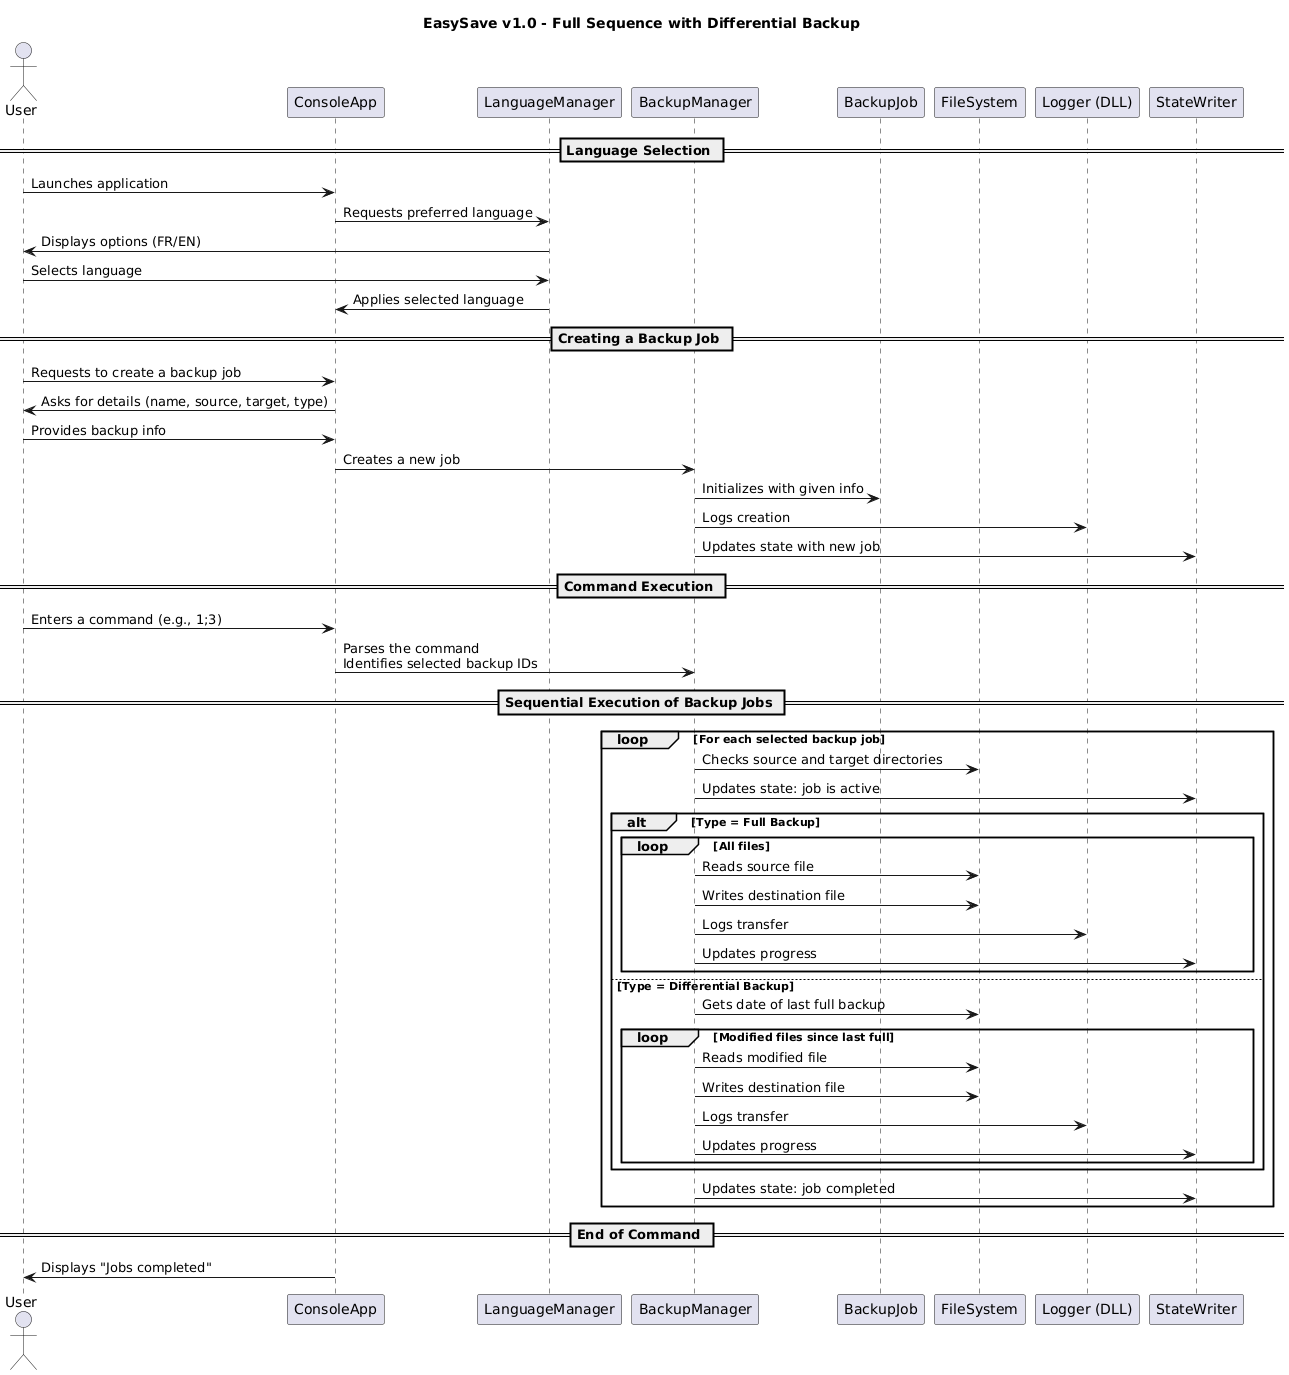

The diagram above was rendered by PlantUML. Its source (embedded in the PNG):
@startuml
title EasySave v1.0 - Full Sequence with Differential Backup

actor User
participant "ConsoleApp" as Console
participant "LanguageManager" as LangMgr
participant "BackupManager" as BkpMgr
participant "BackupJob" as Job
participant "FileSystem" as FS
participant "Logger (DLL)" as Log
participant "StateWriter" as State

== Language Selection ==
User -> Console : Launches application
Console -> LangMgr : Requests preferred language
LangMgr -> User : Displays options (FR/EN)
User -> LangMgr : Selects language
LangMgr -> Console : Applies selected language

== Creating a Backup Job ==
User -> Console : Requests to create a backup job
Console -> User : Asks for details (name, source, target, type)
User -> Console : Provides backup info
Console -> BkpMgr : Creates a new job
BkpMgr -> Job : Initializes with given info
BkpMgr -> Log : Logs creation
BkpMgr -> State : Updates state with new job

== Command Execution ==
User -> Console : Enters a command (e.g., 1;3)
Console -> BkpMgr : Parses the command\nIdentifies selected backup IDs

== Sequential Execution of Backup Jobs ==
loop For each selected backup job
    BkpMgr -> FS : Checks source and target directories
    BkpMgr -> State : Updates state: job is active

    alt Type = Full Backup
        loop All files
            BkpMgr -> FS : Reads source file
            BkpMgr -> FS : Writes destination file
            BkpMgr -> Log : Logs transfer
            BkpMgr -> State : Updates progress
        end
    else Type = Differential Backup
        BkpMgr -> FS : Gets date of last full backup
        loop Modified files since last full
            BkpMgr -> FS : Reads modified file
            BkpMgr -> FS : Writes destination file
            BkpMgr -> Log : Logs transfer
            BkpMgr -> State : Updates progress
        end
    end

    BkpMgr -> State : Updates state: job completed
end

== End of Command ==
Console -> User : Displays "Jobs completed"
@enduml